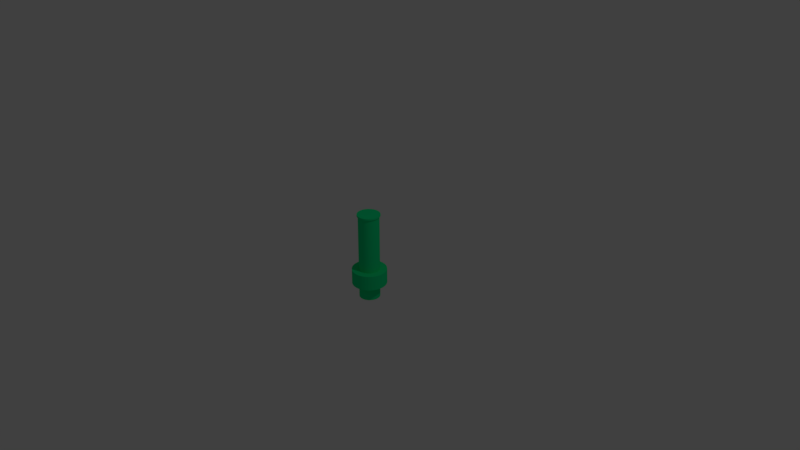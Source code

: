 # Source: surmark950400.blend  (saved by Blender 2.79.0; exported with 4.5.12 LTS)
import bpy
from mathutils import Matrix  # noqa: F401  (used for matrix-valued properties, if any)

bpy.ops.wm.read_factory_settings(use_empty=True)
scene = bpy.context.scene
scene.name = 'Scene'

# ---- collections
col_collection_1 = bpy.data.collections.new('Collection 1'); scene.collection.children.link(col_collection_1)

# ---- materials (node trees are filled in below, after node groups)
mat_material_001 = bpy.data.materials.new('Material.001')
mat_material_001.alpha_threshold = 0.0
mat_material_001.use_transparent_shadow = False
mat_material_001.diffuse_color = (0.00234, 0.8, 0.2627, 1.0)
mat_material_001.roughness = 0.5
mat_material_001.specular_intensity = 1.0

# ---- material node trees

# ---- world
world_world = bpy.data.worlds.new('World'); scene.world = world_world
world_world.color = (0.05088, 0.05088, 0.05088)
world_world.use_sun_shadow = False
world_world.sun_shadow_jitter_overblur = 0.0
world_world.cycles.sampling_method = 'MANUAL'

# ---- cameras
cam_camera = bpy.data.cameras.new('Camera')
cam_camera.clip_end = 100.0
cam_camera.lens = 35.0
cam_camera.sensor_width = 32.0
cam_camera.sensor_height = 18.0
cam_camera.ortho_scale = 7.314
cam_camera.dof.focus_distance = 0.0
cam_camera.dof.aperture_fstop = 128.0

# ---- lights
light_lamp = bpy.data.lights.new('Lamp', 'POINT')
light_lamp.transmission_factor = 0.0
light_lamp.cutoff_distance = 30.0
light_lamp.energy = 100.0
light_lamp.shadow_buffer_clip_start = 1.001
light_lamp.shadow_soft_size = 0.1
light_lamp.shadow_maximum_resolution = 0.006
light_lamp.use_absolute_resolution = True

# ---- meshes
me_cylinder = bpy.data.meshes.new('Cylinder')
me_cylinder.from_pydata([(-6.438e-08, 1.0, -4.133), (-6.438e-08, 1.0, -2.133), (0.1951, 0.9808, -4.133), (0.1951, 0.9808, -2.133), (0.3827, 0.9239, -4.133), (0.3827, 0.9239, -2.133), (0.5556, 0.8315, -4.133), (0.5556, 0.8315, -2.133), (0.7071, 0.7071, -4.133), (0.7071, 0.7071, -2.133), (0.8315, 0.5556, -4.133), (0.8315, 0.5556, -2.133), (0.9239, 0.3827, -4.133), (0.9239, 0.3827, -2.133), (0.9808, 0.1951, -4.133), (0.9808, 0.1951, -2.133), (1.0, -2.29e-07, -4.133), (1.0, -2.29e-07, -2.133), (0.9808, -0.1951, -4.133), (0.9808, -0.1951, -2.133), (0.9239, -0.3827, -4.133), (0.9239, -0.3827, -2.133), (0.8315, -0.5556, -4.133), (0.8315, -0.5556, -2.133), (0.7071, -0.7071, -4.133), (0.7071, -0.7071, -2.133), (0.5556, -0.8315, -4.133), (0.5556, -0.8315, -2.133), (0.3827, -0.9239, -4.133), (0.3827, -0.9239, -2.133), (0.1951, -0.9808, -4.133), (0.1951, -0.9808, -2.133), (-3.902e-07, -1.0, -4.133), (-3.902e-07, -1.0, -2.133), (-0.1951, -0.9808, -4.133), (-0.1951, -0.9808, -2.133), (-0.3827, -0.9239, -4.133), (-0.3827, -0.9239, -2.133), (-0.5556, -0.8315, -4.133), (-0.5556, -0.8315, -2.133), (-0.7071, -0.7071, -4.133), (-0.7071, -0.7071, -2.133), (-0.8315, -0.5556, -4.133), (-0.8315, -0.5556, -2.133), (-0.9239, -0.3827, -4.133), (-0.9239, -0.3827, -2.133), (-0.9808, -0.1951, -4.133), (-0.9808, -0.1951, -2.133), (-1.0, 6.611e-07, -4.133), (-1.0, 6.611e-07, -2.133), (-0.9808, 0.1951, -4.133), (-0.9808, 0.1951, -2.133), (-0.9239, 0.3827, -4.133), (-0.9239, 0.3827, -2.133), (-0.8315, 0.5556, -4.133), (-0.8315, 0.5556, -2.133), (-0.7071, 0.7071, -4.133), (-0.7071, 0.7071, -2.133), (-0.5556, 0.8315, -4.133), (-0.5556, 0.8315, -2.133), (-0.3827, 0.9239, -4.133), (-0.3827, 0.9239, -2.133), (-0.1951, 0.9808, -4.133), (-0.1951, 0.9808, -2.133), (-1.688e-08, 0.6, -4.133), (0.1171, 0.5885, -4.133), (0.2296, 0.5543, -4.133), (0.3333, 0.4989, -4.133), (0.4243, 0.4243, -4.133), (0.4989, 0.3333, -4.133), (0.5543, 0.2296, -4.133), (0.5885, 0.1171, -4.133), (0.6, -1.452e-07, -4.133), (0.5885, -0.1171, -4.133), (0.5543, -0.2296, -4.133), (0.4989, -0.3333, -4.133), (0.4243, -0.4243, -4.133), (0.3333, -0.4989, -4.133), (0.2296, -0.5543, -4.133), (0.1171, -0.5885, -4.133), (-2.124e-07, -0.6, -4.133), (-0.1171, -0.5885, -4.133), (-0.2296, -0.5543, -4.133), (-0.3333, -0.4989, -4.133), (-0.4243, -0.4243, -4.133), (-0.4989, -0.3333, -4.133), (-0.5543, -0.2296, -4.133), (-0.5885, -0.1171, -4.133), (-0.6, 3.888e-07, -4.133), (-0.5885, 0.1171, -4.133), (-0.5543, 0.2296, -4.133), (-0.4989, 0.3333, -4.133), (-0.4243, 0.4243, -4.133), (-0.3333, 0.4989, -4.133), (-0.2296, 0.5543, -4.133), (-0.1171, 0.5885, -4.133), (-1.688e-08, 0.6, -4.133), (0.1171, 0.5885, -4.133), (0.2296, 0.5543, -4.133), (0.3333, 0.4989, -4.133), (0.4243, 0.4243, -4.133), (0.4989, 0.3333, -4.133), (0.5543, 0.2296, -4.133), (0.5885, 0.1171, -4.133), (0.6, -1.452e-07, -4.133), (0.5885, -0.1171, -4.133), (0.5543, -0.2296, -4.133), (0.4989, -0.3333, -4.133), (0.4243, -0.4243, -4.133), (0.3333, -0.4989, -4.133), (0.2296, -0.5543, -4.133), (0.1171, -0.5885, -4.133), (-2.124e-07, -0.6, -4.133), (-0.1171, -0.5885, -4.133), (-0.2296, -0.5543, -4.133), (-0.3333, -0.4989, -4.133), (-0.4243, -0.4243, -4.133), (-0.4989, -0.3333, -4.133), (-0.5543, -0.2296, -4.133), (-0.5885, -0.1171, -4.133), (-0.6, 3.888e-07, -4.133), (-0.5885, 0.1171, -4.133), (-0.5543, 0.2296, -4.133), (-0.4989, 0.3333, -4.133), (-0.4243, 0.4243, -4.133), (-0.3333, 0.4989, -4.133), (-0.2296, 0.5543, -4.133), (-0.1171, 0.5885, -4.133), (-1.688e-08, 0.6, -4.133), (0.1171, 0.5885, -4.133), (0.2296, 0.5543, -4.133), (0.3333, 0.4989, -4.133), (0.4243, 0.4243, -4.133), (0.4989, 0.3333, -4.133), (0.5543, 0.2296, -4.133), (0.5885, 0.1171, -4.133), (0.6, -1.452e-07, -4.133), (0.5885, -0.1171, -4.133), (0.5543, -0.2296, -4.133), (0.4989, -0.3333, -4.133), (0.4243, -0.4243, -4.133), (0.3333, -0.4989, -4.133), (0.2296, -0.5543, -4.133), (0.1171, -0.5885, -4.133), (-2.124e-07, -0.6, -4.133), (-0.1171, -0.5885, -4.133), (-0.2296, -0.5543, -4.133), (-0.3333, -0.4989, -4.133), (-0.4243, -0.4243, -4.133), (-0.4989, -0.3333, -4.133), (-0.5543, -0.2296, -4.133), (-0.5885, -0.1171, -4.133), (-0.6, 3.888e-07, -4.133), (-0.5885, 0.1171, -4.133), (-0.5543, 0.2296, -4.133), (-0.4989, 0.3333, -4.133), (-0.4243, 0.4243, -4.133), (-0.3333, 0.4989, -4.133), (-0.2296, 0.5543, -4.133), (-0.1171, 0.5885, -4.133), (-1.688e-08, 0.6, -6.133), (0.1171, 0.5885, -6.133), (0.2296, 0.5543, -6.133), (0.3333, 0.4989, -6.133), (0.4243, 0.4243, -6.133), (0.4989, 0.3333, -6.133), (0.5543, 0.2296, -6.133), (0.5885, 0.1171, -6.133), (0.6, -1.452e-07, -6.133), (0.5885, -0.1171, -6.133), (0.5543, -0.2296, -6.133), (0.4989, -0.3333, -6.133), (0.4243, -0.4243, -6.133), (0.3333, -0.4989, -6.133), (0.2296, -0.5543, -6.133), (0.1171, -0.5885, -6.133), (-2.124e-07, -0.6, -6.133), (-0.1171, -0.5885, -6.133), (-0.2296, -0.5543, -6.133), (-0.3333, -0.4989, -6.133), (-0.4243, -0.4243, -6.133), (-0.4989, -0.3333, -6.133), (-0.5543, -0.2296, -6.133), (-0.5885, -0.1171, -6.133), (-0.6, 3.888e-07, -6.133), (-0.5885, 0.1171, -6.133), (-0.5543, 0.2296, -6.133), (-0.4989, 0.3333, -6.133), (-0.4243, 0.4243, -6.133), (-0.3333, 0.4989, -6.133), (-0.2296, 0.5543, -6.133), (-0.1171, 0.5885, -6.133), (0.1171, 0.5885, -2.133), (-1.688e-08, 0.6, -2.133), (0.2296, 0.5543, -2.133), (0.3333, 0.4989, -2.133), (0.4243, 0.4243, -2.133), (0.4989, 0.3333, -2.133), (0.5543, 0.2296, -2.133), (0.5885, 0.1171, -2.133), (0.6, -1.452e-07, -2.133), (0.5885, -0.1171, -2.133), (0.5543, -0.2296, -2.133), (0.4989, -0.3333, -2.133), (0.4243, -0.4243, -2.133), (0.3333, -0.4989, -2.133), (0.2296, -0.5543, -2.133), (0.1171, -0.5885, -2.133), (-2.124e-07, -0.6, -2.133), (-0.1171, -0.5885, -2.133), (-0.2296, -0.5543, -2.133), (-0.3333, -0.4989, -2.133), (-0.4243, -0.4243, -2.133), (-0.4989, -0.3333, -2.133), (-0.5543, -0.2296, -2.133), (-0.5885, -0.1171, -2.133), (-0.6, 3.888e-07, -2.133), (-0.5885, 0.1171, -2.133), (-0.5543, 0.2296, -2.133), (-0.4989, 0.3333, -2.133), (-0.4243, 0.4243, -2.133), (-0.3333, 0.4989, -2.133), (-0.2296, 0.5543, -2.133), (-0.1171, 0.5885, -2.133), (0.1171, 0.5885, 5.267), (-5.398e-08, 0.6, 5.267), (0.2296, 0.5543, 5.267), (0.3333, 0.4989, 5.267), (0.4243, 0.4243, 5.267), (0.4989, 0.3333, 5.267), (0.5543, 0.2296, 5.267), (0.5885, 0.1171, 5.267), (0.6, -1.452e-07, 5.267), (0.5885, -0.1171, 5.267), (0.5543, -0.2296, 5.267), (0.4989, -0.3333, 5.267), (0.4243, -0.4243, 5.267), (0.3333, -0.4989, 5.267), (0.2296, -0.5543, 5.267), (0.1171, -0.5885, 5.267), (-2.495e-07, -0.6, 5.267), (-0.1171, -0.5885, 5.267), (-0.2296, -0.5543, 5.267), (-0.3333, -0.4989, 5.267), (-0.4243, -0.4243, 5.267), (-0.4989, -0.3333, 5.267), (-0.5543, -0.2296, 5.267), (-0.5885, -0.1171, 5.267), (-0.6, 3.888e-07, 5.267), (-0.5885, 0.1171, 5.267), (-0.5543, 0.2296, 5.267), (-0.4989, 0.3333, 5.267), (-0.4243, 0.4243, 5.267), (-0.3333, 0.4989, 5.267), (-0.2296, 0.5543, 5.267), (-0.1171, 0.5885, 5.267), (0.1171, 0.5885, 5.267), (-5.398e-08, 0.6, 5.267), (0.2296, 0.5543, 5.267), (0.3333, 0.4989, 5.267), (0.4243, 0.4243, 5.267), (0.4989, 0.3333, 5.267), (0.5543, 0.2296, 5.267), (0.5885, 0.1171, 5.267), (0.6, -1.452e-07, 5.267), (0.5885, -0.1171, 5.267), (0.5543, -0.2296, 5.267), (0.4989, -0.3333, 5.267), (0.4243, -0.4243, 5.267), (0.3333, -0.4989, 5.267), (0.2296, -0.5543, 5.267), (0.1171, -0.5885, 5.267), (-2.495e-07, -0.6, 5.267), (-0.1171, -0.5885, 5.267), (-0.2296, -0.5543, 5.267), (-0.3333, -0.4989, 5.267), (-0.4243, -0.4243, 5.267), (-0.4989, -0.3333, 5.267), (-0.5543, -0.2296, 5.267), (-0.5885, -0.1171, 5.267), (-0.6, 3.888e-07, 5.267), (-0.5885, 0.1171, 5.267), (-0.5543, 0.2296, 5.267), (-0.4989, 0.3333, 5.267), (-0.4243, 0.4243, 5.267), (-0.3333, 0.4989, 5.267), (-0.2296, 0.5543, 5.267), (-0.1171, 0.5885, 5.267), (0.1171, 0.5885, 5.267), (-5.398e-08, 0.6, 5.267), (0.2296, 0.5543, 5.267), (0.3333, 0.4989, 5.267), (0.4243, 0.4243, 5.267), (0.4989, 0.3333, 5.267), (0.5543, 0.2296, 5.267), (0.5885, 0.1171, 5.267), (0.6, -1.452e-07, 5.267), (0.5885, -0.1171, 5.267), (0.5543, -0.2296, 5.267), (0.4989, -0.3333, 5.267), (0.4243, -0.4243, 5.267), (0.3333, -0.4989, 5.267), (0.2296, -0.5543, 5.267), (0.1171, -0.5885, 5.267), (-2.495e-07, -0.6, 5.267), (-0.1171, -0.5885, 5.267), (-0.2296, -0.5543, 5.267), (-0.3333, -0.4989, 5.267), (-0.4243, -0.4243, 5.267), (-0.4989, -0.3333, 5.267), (-0.5543, -0.2296, 5.267), (-0.5885, -0.1171, 5.267), (-0.6, 3.888e-07, 5.267), (-0.5885, 0.1171, 5.267), (-0.5543, 0.2296, 5.267), (-0.4989, 0.3333, 5.267), (-0.4243, 0.4243, 5.267), (-0.3333, 0.4989, 5.267), (-0.2296, 0.5543, 5.267), (-0.1171, 0.5885, 5.267), (0.1288, 0.6473, 5.467), (-5.479e-08, 0.66, 5.467), (0.2526, 0.6098, 5.467), (0.3667, 0.5488, 5.467), (0.4667, 0.4667, 5.467), (0.5488, 0.3667, 5.467), (0.6098, 0.2526, 5.467), (0.6473, 0.1288, 5.467), (0.66, -1.586e-07, 5.467), (0.6473, -0.1288, 5.467), (0.6098, -0.2526, 5.467), (0.5488, -0.3667, 5.467), (0.4667, -0.4667, 5.467), (0.3667, -0.5488, 5.467), (0.2526, -0.6098, 5.467), (0.1288, -0.6473, 5.467), (-2.698e-07, -0.66, 5.467), (-0.1288, -0.6473, 5.467), (-0.2526, -0.6098, 5.467), (-0.3667, -0.5488, 5.467), (-0.4667, -0.4667, 5.467), (-0.5488, -0.3667, 5.467), (-0.6098, -0.2526, 5.467), (-0.6473, -0.1288, 5.467), (-0.66, 4.289e-07, 5.467), (-0.6473, 0.1288, 5.467), (-0.6098, 0.2526, 5.467), (-0.5488, 0.3667, 5.467), (-0.4667, 0.4667, 5.467), (-0.3667, 0.5488, 5.467), (-0.2526, 0.6098, 5.467), (-0.1288, 0.6473, 5.467), (0.1288, 0.6473, 5.667), (-9.291e-08, 0.66, 5.667), (0.2526, 0.6098, 5.667), (0.3667, 0.5488, 5.667), (0.4667, 0.4667, 5.667), (0.5488, 0.3667, 5.667), (0.6098, 0.2526, 5.667), (0.6473, 0.1288, 5.667), (0.66, -1.586e-07, 5.667), (0.6473, -0.1288, 5.667), (0.6098, -0.2526, 5.667), (0.5488, -0.3667, 5.667), (0.4667, -0.4667, 5.667), (0.3667, -0.5488, 5.667), (0.2526, -0.6098, 5.667), (0.1288, -0.6473, 5.667), (-3.08e-07, -0.66, 5.667), (-0.1288, -0.6473, 5.667), (-0.2526, -0.6098, 5.667), (-0.3667, -0.5488, 5.667), (-0.4667, -0.4667, 5.667), (-0.5488, -0.3667, 5.667), (-0.6098, -0.2526, 5.667), (-0.6473, -0.1288, 5.667), (-0.66, 4.289e-07, 5.667), (-0.6473, 0.1288, 5.667), (-0.6098, 0.2526, 5.667), (-0.5488, 0.3667, 5.667), (-0.4667, 0.4667, 5.667), (-0.3667, 0.5488, 5.667), (-0.2526, 0.6098, 5.667), (-0.1288, 0.6473, 5.667)], [], [(0, 1, 3, 2), (2, 3, 5, 4), (4, 5, 7, 6), (6, 7, 9, 8), (8, 9, 11, 10), (10, 11, 13, 12), (12, 13, 15, 14), (14, 15, 17, 16), (16, 17, 19, 18), (18, 19, 21, 20), (20, 21, 23, 22), (22, 23, 25, 24), (24, 25, 27, 26), (26, 27, 29, 28), (28, 29, 31, 30), (30, 31, 33, 32), (32, 33, 35, 34), (34, 35, 37, 36), (36, 37, 39, 38), (38, 39, 41, 40), (40, 41, 43, 42), (42, 43, 45, 44), (44, 45, 47, 46), (46, 47, 49, 48), (48, 49, 51, 50), (50, 51, 53, 52), (52, 53, 55, 54), (54, 55, 57, 56), (56, 57, 59, 58), (58, 59, 61, 60), (19, 17, 200, 201), (60, 61, 63, 62), (62, 63, 1, 0), (8, 10, 69, 68), (88, 89, 121, 120), (26, 28, 78, 77), (44, 46, 87, 86), (0, 2, 65, 64), (62, 0, 64, 95), (18, 20, 74, 73), (36, 38, 83, 82), (54, 56, 92, 91), (10, 12, 70, 69), (28, 30, 79, 78), (46, 48, 88, 87), (2, 4, 66, 65), (20, 22, 75, 74), (38, 40, 84, 83), (56, 58, 93, 92), (12, 14, 71, 70), (30, 32, 80, 79), (48, 50, 89, 88), (4, 6, 67, 66), (22, 24, 76, 75), (40, 42, 85, 84), (58, 60, 94, 93), (14, 16, 72, 71), (32, 34, 81, 80), (50, 52, 90, 89), (6, 8, 68, 67), (24, 26, 77, 76), (42, 44, 86, 85), (60, 62, 95, 94), (16, 18, 73, 72), (34, 36, 82, 81), (52, 54, 91, 90), (96, 97, 129, 128), (75, 76, 108, 107), (89, 90, 122, 121), (76, 77, 109, 108), (90, 91, 123, 122), (77, 78, 110, 109), (64, 65, 97, 96), (91, 92, 124, 123), (78, 79, 111, 110), (65, 66, 98, 97), (92, 93, 125, 124), (79, 80, 112, 111), (66, 67, 99, 98), (93, 94, 126, 125), (80, 81, 113, 112), (67, 68, 100, 99), (94, 95, 127, 126), (81, 82, 114, 113), (68, 69, 101, 100), (95, 64, 96, 127), (82, 83, 115, 114), (69, 70, 102, 101), (83, 84, 116, 115), (70, 71, 103, 102), (84, 85, 117, 116), (71, 72, 104, 103), (85, 86, 118, 117), (72, 73, 105, 104), (86, 87, 119, 118), (73, 74, 106, 105), (87, 88, 120, 119), (74, 75, 107, 106), (131, 132, 164, 163), (123, 124, 156, 155), (110, 111, 143, 142), (97, 98, 130, 129), (124, 125, 157, 156), (111, 112, 144, 143), (98, 99, 131, 130), (125, 126, 158, 157), (112, 113, 145, 144), (99, 100, 132, 131), (126, 127, 159, 158), (113, 114, 146, 145), (100, 101, 133, 132), (127, 96, 128, 159), (114, 115, 147, 146), (101, 102, 134, 133), (115, 116, 148, 147), (102, 103, 135, 134), (116, 117, 149, 148), (103, 104, 136, 135), (117, 118, 150, 149), (104, 105, 137, 136), (118, 119, 151, 150), (105, 106, 138, 137), (119, 120, 152, 151), (106, 107, 139, 138), (120, 121, 153, 152), (107, 108, 140, 139), (121, 122, 154, 153), (108, 109, 141, 140), (122, 123, 155, 154), (109, 110, 142, 141), (160, 161, 162, 163, 164, 165, 166, 167, 168, 169, 170, 171, 172, 173, 174, 175, 176, 177, 178, 179, 180, 181, 182, 183, 184, 185, 186, 187, 188, 189, 190, 191), (158, 159, 191, 190), (145, 146, 178, 177), (132, 133, 165, 164), (159, 128, 160, 191), (146, 147, 179, 178), (133, 134, 166, 165), (147, 148, 180, 179), (134, 135, 167, 166), (148, 149, 181, 180), (135, 136, 168, 167), (149, 150, 182, 181), (136, 137, 169, 168), (150, 151, 183, 182), (137, 138, 170, 169), (151, 152, 184, 183), (138, 139, 171, 170), (152, 153, 185, 184), (139, 140, 172, 171), (153, 154, 186, 185), (140, 141, 173, 172), (154, 155, 187, 186), (141, 142, 174, 173), (128, 129, 161, 160), (155, 156, 188, 187), (142, 143, 175, 174), (129, 130, 162, 161), (156, 157, 189, 188), (143, 144, 176, 175), (130, 131, 163, 162), (157, 158, 190, 189), (144, 145, 177, 176), (202, 201, 233, 234), (37, 35, 209, 210), (55, 53, 218, 219), (11, 9, 196, 197), (29, 27, 205, 206), (47, 45, 214, 215), (3, 1, 193, 192), (1, 63, 223, 193), (21, 19, 201, 202), (39, 37, 210, 211), (57, 55, 219, 220), (13, 11, 197, 198), (31, 29, 206, 207), (49, 47, 215, 216), (5, 3, 192, 194), (23, 21, 202, 203), (41, 39, 211, 212), (59, 57, 220, 221), (15, 13, 198, 199), (33, 31, 207, 208), (51, 49, 216, 217), (7, 5, 194, 195), (25, 23, 203, 204), (43, 41, 212, 213), (61, 59, 221, 222), (17, 15, 199, 200), (35, 33, 208, 209), (53, 51, 217, 218), (9, 7, 195, 196), (27, 25, 204, 205), (45, 43, 213, 214), (63, 61, 222, 223), (237, 236, 268, 269), (216, 215, 247, 248), (203, 202, 234, 235), (217, 216, 248, 249), (204, 203, 235, 236), (218, 217, 249, 250), (205, 204, 236, 237), (219, 218, 250, 251), (206, 205, 237, 238), (192, 193, 225, 224), (220, 219, 251, 252), (207, 206, 238, 239), (194, 192, 224, 226), (221, 220, 252, 253), (208, 207, 239, 240), (195, 194, 226, 227), (222, 221, 253, 254), (209, 208, 240, 241), (196, 195, 227, 228), (223, 222, 254, 255), (210, 209, 241, 242), (197, 196, 228, 229), (193, 223, 255, 225), (211, 210, 242, 243), (198, 197, 229, 230), (212, 211, 243, 244), (199, 198, 230, 231), (213, 212, 244, 245), (200, 199, 231, 232), (214, 213, 245, 246), (201, 200, 232, 233), (215, 214, 246, 247), (282, 281, 313, 314), (251, 250, 282, 283), (238, 237, 269, 270), (224, 225, 257, 256), (252, 251, 283, 284), (239, 238, 270, 271), (226, 224, 256, 258), (253, 252, 284, 285), (240, 239, 271, 272), (227, 226, 258, 259), (254, 253, 285, 286), (241, 240, 272, 273), (228, 227, 259, 260), (255, 254, 286, 287), (242, 241, 273, 274), (229, 228, 260, 261), (225, 255, 287, 257), (243, 242, 274, 275), (230, 229, 261, 262), (244, 243, 275, 276), (231, 230, 262, 263), (245, 244, 276, 277), (232, 231, 263, 264), (246, 245, 277, 278), (233, 232, 264, 265), (247, 246, 278, 279), (234, 233, 265, 266), (248, 247, 279, 280), (235, 234, 266, 267), (249, 248, 280, 281), (236, 235, 267, 268), (250, 249, 281, 282), (290, 288, 320, 322), (269, 268, 300, 301), (283, 282, 314, 315), (270, 269, 301, 302), (256, 257, 289, 288), (284, 283, 315, 316), (271, 270, 302, 303), (258, 256, 288, 290), (285, 284, 316, 317), (272, 271, 303, 304), (259, 258, 290, 291), (286, 285, 317, 318), (273, 272, 304, 305), (260, 259, 291, 292), (287, 286, 318, 319), (274, 273, 305, 306), (261, 260, 292, 293), (257, 287, 319, 289), (275, 274, 306, 307), (262, 261, 293, 294), (276, 275, 307, 308), (263, 262, 294, 295), (277, 276, 308, 309), (264, 263, 295, 296), (278, 277, 309, 310), (265, 264, 296, 297), (279, 278, 310, 311), (266, 265, 297, 298), (280, 279, 311, 312), (267, 266, 298, 299), (281, 280, 312, 313), (268, 267, 299, 300), (325, 324, 356, 357), (317, 316, 348, 349), (304, 303, 335, 336), (291, 290, 322, 323), (318, 317, 349, 350), (305, 304, 336, 337), (292, 291, 323, 324), (319, 318, 350, 351), (306, 305, 337, 338), (293, 292, 324, 325), (289, 319, 351, 321), (307, 306, 338, 339), (294, 293, 325, 326), (308, 307, 339, 340), (295, 294, 326, 327), (309, 308, 340, 341), (296, 295, 327, 328), (310, 309, 341, 342), (297, 296, 328, 329), (311, 310, 342, 343), (298, 297, 329, 330), (312, 311, 343, 344), (299, 298, 330, 331), (313, 312, 344, 345), (300, 299, 331, 332), (314, 313, 345, 346), (301, 300, 332, 333), (315, 314, 346, 347), (302, 301, 333, 334), (288, 289, 321, 320), (316, 315, 347, 348), (303, 302, 334, 335), (352, 353, 383, 382, 381, 380, 379, 378, 377, 376, 375, 374, 373, 372, 371, 370, 369, 368, 367, 366, 365, 364, 363, 362, 361, 360, 359, 358, 357, 356, 355, 354), (321, 351, 383, 353), (339, 338, 370, 371), (326, 325, 357, 358), (340, 339, 371, 372), (327, 326, 358, 359), (341, 340, 372, 373), (328, 327, 359, 360), (342, 341, 373, 374), (329, 328, 360, 361), (343, 342, 374, 375), (330, 329, 361, 362), (344, 343, 375, 376), (331, 330, 362, 363), (345, 344, 376, 377), (332, 331, 363, 364), (346, 345, 377, 378), (333, 332, 364, 365), (347, 346, 378, 379), (334, 333, 365, 366), (320, 321, 353, 352), (348, 347, 379, 380), (335, 334, 366, 367), (322, 320, 352, 354), (349, 348, 380, 381), (336, 335, 367, 368), (323, 322, 354, 355), (350, 349, 381, 382), (337, 336, 368, 369), (324, 323, 355, 356), (351, 350, 382, 383), (338, 337, 369, 370)])
me_cylinder.materials.append(mat_material_001)
me_cylinder.use_remesh_preserve_volume = False
me_cylinder.use_remesh_preserve_attributes = False
me_cylinder.use_mirror_vertex_groups = False
me_cylinder.update()

# ---- objects
ob_cylinder = bpy.data.objects.new('Cylinder', me_cylinder)
ob_lamp = bpy.data.objects.new('Lamp', light_lamp)
ob_camera = bpy.data.objects.new('Camera', cam_camera)

# ---- transforms, parenting, visibility, modifiers, constraints
ob_cylinder.location = (1.481e-08, 7.004e-08, 0.0)
ob_cylinder.scale = (0.23, 0.23, 0.1)
ob_cylinder.lineart.crease_threshold = 0.0
ob_lamp.location = (4.076, 1.005, 5.904)
ob_lamp.rotation_euler = (0.6503, 0.05522, 1.866)
ob_lamp.lock_rotations_4d = False
ob_lamp.empty_display_type = 'ARROWS'
ob_lamp.color = (0.0, 0.0, 0.0, 0.0)
ob_lamp.lineart.crease_threshold = 0.0
ob_camera.location = (7.481, -6.508, 5.344)
ob_camera.rotation_euler = (1.109, 0.0, 0.8149)
ob_camera.lock_rotations_4d = False
ob_camera.empty_display_type = 'ARROWS'
ob_camera.color = (0.0, 0.0, 0.0, 0.0)
ob_camera.display_type = 'WIRE'
ob_camera.lineart.crease_threshold = 0.0

# ---- collection membership
col_collection_1.objects.link(ob_cylinder)
col_collection_1.objects.link(ob_lamp)
col_collection_1.objects.link(ob_camera)

# ---- scene / render settings (as saved in the file)
scene.camera = ob_camera
scene.frame_start = 1; scene.frame_end = 250; scene.frame_set(1)
scene.render.engine = 'BLENDER_EEVEE_NEXT'
scene.render.resolution_percentage = 50
scene.render.dither_intensity = 0.0
scene.cycles.use_denoising = False
scene.cycles.samples = 128
scene.cycles.sampling_pattern = 'TABULATED_SOBOL'
scene.cycles.use_adaptive_sampling = False
scene.cycles.use_light_tree = False
scene.cycles.blur_glossy = 0.0
scene.cycles.sample_clamp_indirect = 0.0
scene.view_settings.view_transform = 'Standard'
bpy.context.view_layer.update()
